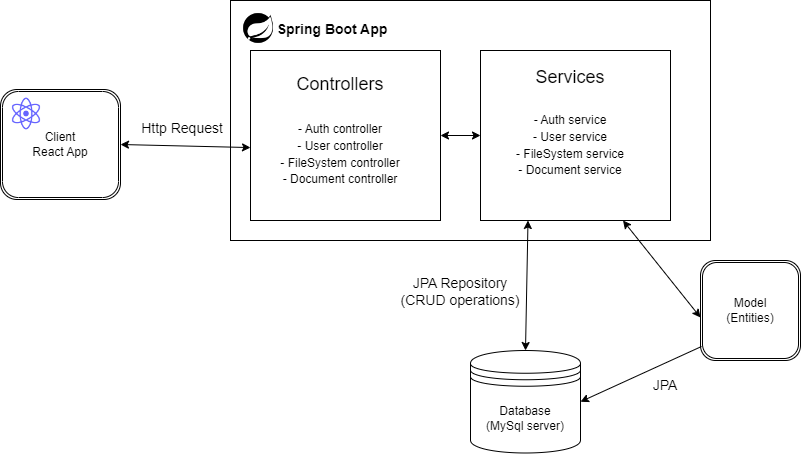

The diagram above was exported from draw.io. Its source (the exported page's mxGraphModel, read from the mxfile embedded in the PNG):
<mxGraphModel dx="1674" dy="756" grid="1" gridSize="10" guides="1" tooltips="1" connect="1" arrows="1" fold="1" page="1" pageScale="1" pageWidth="1169" pageHeight="827" math="0" shadow="0">
  <root>
    <mxCell id="0" />
    <mxCell id="1" parent="0" />
    <mxCell id="xxn0LgxYBdOzXMTn3Q4v-70" value="" style="rounded=0;whiteSpace=wrap;html=1;shadow=0;fontSize=14;" parent="1" vertex="1">
      <mxGeometry x="270" y="270" width="480" height="240" as="geometry" />
    </mxCell>
    <mxCell id="xxn0LgxYBdOzXMTn3Q4v-10" value="Client&lt;br&gt;React App" style="shape=ext;double=1;rounded=1;whiteSpace=wrap;html=1;" parent="1" vertex="1">
      <mxGeometry x="40" y="359" width="120" height="110" as="geometry" />
    </mxCell>
    <mxCell id="xxn0LgxYBdOzXMTn3Q4v-11" value="" style="endArrow=classic;startArrow=classic;html=1;rounded=0;exitX=1;exitY=0.5;exitDx=0;exitDy=0;entryX=0;entryY=0.571;entryDx=0;entryDy=0;entryPerimeter=0;" parent="1" source="xxn0LgxYBdOzXMTn3Q4v-10" target="xxn0LgxYBdOzXMTn3Q4v-20" edge="1">
      <mxGeometry width="50" height="50" relative="1" as="geometry">
        <mxPoint x="180.96000000000004" y="401" as="sourcePoint" />
        <mxPoint x="310" y="400" as="targetPoint" />
        <Array as="points" />
      </mxGeometry>
    </mxCell>
    <mxCell id="xxn0LgxYBdOzXMTn3Q4v-12" value="Database&lt;br&gt;(MySql server)" style="shape=datastore;whiteSpace=wrap;html=1;" parent="1" vertex="1">
      <mxGeometry x="510" y="620" width="110" height="102.5" as="geometry" />
    </mxCell>
    <mxCell id="xxn0LgxYBdOzXMTn3Q4v-17" value="&lt;font style=&quot;font-size: 14px;&quot;&gt;Http Request&lt;/font&gt;" style="text;strokeColor=none;align=center;fillColor=none;html=1;verticalAlign=middle;whiteSpace=wrap;rounded=0;" parent="1" vertex="1">
      <mxGeometry x="157" y="386" width="130" height="24" as="geometry" />
    </mxCell>
    <mxCell id="xxn0LgxYBdOzXMTn3Q4v-21" value="" style="group" parent="1" connectable="0" vertex="1">
      <mxGeometry x="290" y="340" width="190" height="210" as="geometry" />
    </mxCell>
    <mxCell id="xxn0LgxYBdOzXMTn3Q4v-20" value="" style="whiteSpace=wrap;html=1;shadow=0;fontSize=14;" parent="xxn0LgxYBdOzXMTn3Q4v-21" vertex="1">
      <mxGeometry y="-20" width="190" height="170" as="geometry" />
    </mxCell>
    <mxCell id="xxn0LgxYBdOzXMTn3Q4v-15" value="&lt;font style=&quot;font-size: 18px;&quot;&gt;Controllers&lt;br&gt;&lt;/font&gt;" style="text;strokeColor=none;align=center;fillColor=none;html=1;verticalAlign=middle;whiteSpace=wrap;rounded=0;" parent="xxn0LgxYBdOzXMTn3Q4v-21" vertex="1">
      <mxGeometry x="60" y="5.526315789473684" width="60" height="16.578947368421048" as="geometry" />
    </mxCell>
    <mxCell id="xxn0LgxYBdOzXMTn3Q4v-53" value="&lt;span style=&quot;font-size: 12px;&quot;&gt;- Auth controller&lt;br&gt;- User controller&lt;br&gt;- FileSystem controller&lt;br&gt;- Document controller&lt;br&gt;&lt;/span&gt;" style="text;strokeColor=none;align=center;fillColor=none;html=1;verticalAlign=middle;whiteSpace=wrap;rounded=0;shadow=0;fontSize=14;" parent="xxn0LgxYBdOzXMTn3Q4v-21" vertex="1">
      <mxGeometry x="25" y="39.99888888888889" width="130" height="85.55555555555556" as="geometry" />
    </mxCell>
    <mxCell id="xxn0LgxYBdOzXMTn3Q4v-23" value="" style="shape=image;html=1;verticalAlign=top;verticalLabelPosition=bottom;labelBackgroundColor=#ffffff;imageAspect=0;aspect=fixed;image=https://cdn1.iconfinder.com/data/icons/unicons-line-vol-5/24/react-128.png;shadow=0;fontSize=14;" parent="1" vertex="1">
      <mxGeometry x="47" y="364.5" width="38" height="38" as="geometry" />
    </mxCell>
    <mxCell id="xxn0LgxYBdOzXMTn3Q4v-24" value="" style="group" parent="1" connectable="0" vertex="1">
      <mxGeometry x="520" y="320" width="190" height="170" as="geometry" />
    </mxCell>
    <mxCell id="xxn0LgxYBdOzXMTn3Q4v-25" value="" style="whiteSpace=wrap;html=1;shadow=0;fontSize=14;" parent="xxn0LgxYBdOzXMTn3Q4v-24" vertex="1">
      <mxGeometry width="190" height="170" as="geometry" />
    </mxCell>
    <mxCell id="xxn0LgxYBdOzXMTn3Q4v-30" value="&lt;font style=&quot;font-size: 18px;&quot;&gt;Services&lt;br&gt;&lt;/font&gt;" style="text;strokeColor=none;align=center;fillColor=none;html=1;verticalAlign=middle;whiteSpace=wrap;rounded=0;" parent="xxn0LgxYBdOzXMTn3Q4v-24" vertex="1">
      <mxGeometry x="60" y="20.003684210526316" width="60" height="13.421052631578947" as="geometry" />
    </mxCell>
    <mxCell id="xxn0LgxYBdOzXMTn3Q4v-59" value="&lt;span style=&quot;font-size: 12px;&quot;&gt;- Auth service&lt;br&gt;- User service&lt;br&gt;- FileSystem service&lt;br&gt;- Document service&lt;br&gt;&lt;/span&gt;" style="text;strokeColor=none;align=center;fillColor=none;html=1;verticalAlign=middle;whiteSpace=wrap;rounded=0;shadow=0;fontSize=14;" parent="xxn0LgxYBdOzXMTn3Q4v-24" vertex="1">
      <mxGeometry x="25" y="50.99888888888889" width="130" height="85.55555555555556" as="geometry" />
    </mxCell>
    <mxCell id="xxn0LgxYBdOzXMTn3Q4v-42" value="Model&lt;br&gt;(Entities)" style="shape=ext;double=1;rounded=1;whiteSpace=wrap;html=1;" parent="1" vertex="1">
      <mxGeometry x="740" y="530" width="100" height="100" as="geometry" />
    </mxCell>
    <mxCell id="xxn0LgxYBdOzXMTn3Q4v-43" value="" style="endArrow=classic;startArrow=classic;html=1;rounded=0;fontSize=14;entryX=0;entryY=0.57;entryDx=0;entryDy=0;entryPerimeter=0;exitX=0.75;exitY=1;exitDx=0;exitDy=0;" parent="1" source="xxn0LgxYBdOzXMTn3Q4v-25" target="xxn0LgxYBdOzXMTn3Q4v-42" edge="1">
      <mxGeometry width="50" height="50" relative="1" as="geometry">
        <mxPoint x="720" y="560" as="sourcePoint" />
        <mxPoint x="820" y="330" as="targetPoint" />
      </mxGeometry>
    </mxCell>
    <mxCell id="xxn0LgxYBdOzXMTn3Q4v-44" value="" style="endArrow=classic;startArrow=classic;html=1;rounded=0;fontSize=14;entryX=0.5;entryY=0;entryDx=0;entryDy=0;exitX=0.25;exitY=1;exitDx=0;exitDy=0;" parent="1" source="xxn0LgxYBdOzXMTn3Q4v-25" target="xxn0LgxYBdOzXMTn3Q4v-12" edge="1">
      <mxGeometry width="50" height="50" relative="1" as="geometry">
        <mxPoint x="585" y="490" as="sourcePoint" />
        <mxPoint x="575" y="580" as="targetPoint" />
      </mxGeometry>
    </mxCell>
    <mxCell id="xxn0LgxYBdOzXMTn3Q4v-45" value="" style="endArrow=classic;html=1;rounded=0;fontSize=14;exitX=0.01;exitY=0.86;exitDx=0;exitDy=0;entryX=1;entryY=0.5;entryDx=0;entryDy=0;exitPerimeter=0;" parent="1" source="xxn0LgxYBdOzXMTn3Q4v-42" target="xxn0LgxYBdOzXMTn3Q4v-12" edge="1">
      <mxGeometry width="50" height="50" relative="1" as="geometry">
        <mxPoint x="790" y="636" as="sourcePoint" />
        <mxPoint x="620" y="649.0374999999999" as="targetPoint" />
        <Array as="points" />
      </mxGeometry>
    </mxCell>
    <mxCell id="xxn0LgxYBdOzXMTn3Q4v-66" value="" style="endArrow=classic;startArrow=classic;html=1;rounded=0;fontSize=14;exitX=0;exitY=0.5;exitDx=0;exitDy=0;entryX=1;entryY=0.5;entryDx=0;entryDy=0;" parent="1" source="xxn0LgxYBdOzXMTn3Q4v-25" target="xxn0LgxYBdOzXMTn3Q4v-20" edge="1">
      <mxGeometry width="50" height="50" relative="1" as="geometry">
        <mxPoint x="500" y="379" as="sourcePoint" />
        <mxPoint x="490" y="469" as="targetPoint" />
      </mxGeometry>
    </mxCell>
    <mxCell id="xxn0LgxYBdOzXMTn3Q4v-71" value="&lt;span style=&quot;font-size: 14px;&quot;&gt;JPA&lt;/span&gt;" style="text;strokeColor=none;align=center;fillColor=none;html=1;verticalAlign=middle;whiteSpace=wrap;rounded=0;" parent="1" vertex="1">
      <mxGeometry x="640" y="640" width="130" height="30" as="geometry" />
    </mxCell>
    <mxCell id="xxn0LgxYBdOzXMTn3Q4v-78" value="" style="group" parent="1" connectable="0" vertex="1">
      <mxGeometry x="280" y="280" width="177" height="36" as="geometry" />
    </mxCell>
    <mxCell id="xxn0LgxYBdOzXMTn3Q4v-72" value="&lt;b&gt;&lt;font style=&quot;font-size: 14px;&quot;&gt;Spring Boot App&lt;/font&gt;&lt;/b&gt;" style="text;strokeColor=none;align=center;fillColor=none;html=1;verticalAlign=middle;whiteSpace=wrap;rounded=0;shadow=0;fontSize=14;" parent="xxn0LgxYBdOzXMTn3Q4v-78" vertex="1">
      <mxGeometry x="7" y="4" width="170" height="30" as="geometry" />
    </mxCell>
    <mxCell id="xxn0LgxYBdOzXMTn3Q4v-73" value="" style="shape=image;html=1;verticalAlign=top;verticalLabelPosition=bottom;labelBackgroundColor=#ffffff;imageAspect=0;aspect=fixed;image=https://cdn2.iconfinder.com/data/icons/boxicons-logos/24/bxl-spring-boot-128.png;shadow=0;fontSize=14;fillColor=#009900;" parent="xxn0LgxYBdOzXMTn3Q4v-78" vertex="1">
      <mxGeometry width="36" height="36" as="geometry" />
    </mxCell>
    <mxCell id="xxn0LgxYBdOzXMTn3Q4v-48" value="&lt;font style=&quot;&quot;&gt;&lt;font style=&quot;font-size: 14px;&quot;&gt;JPA Repository&lt;br&gt;&lt;/font&gt;&lt;font style=&quot;font-size: 14px;&quot;&gt;(CRUD operations)&lt;/font&gt;&lt;br&gt;&lt;/font&gt;" style="text;strokeColor=none;align=center;fillColor=none;html=1;verticalAlign=middle;whiteSpace=wrap;rounded=0;" parent="1" vertex="1">
      <mxGeometry x="420" y="550" width="160" height="22.89" as="geometry" />
    </mxCell>
  </root>
</mxGraphModel>